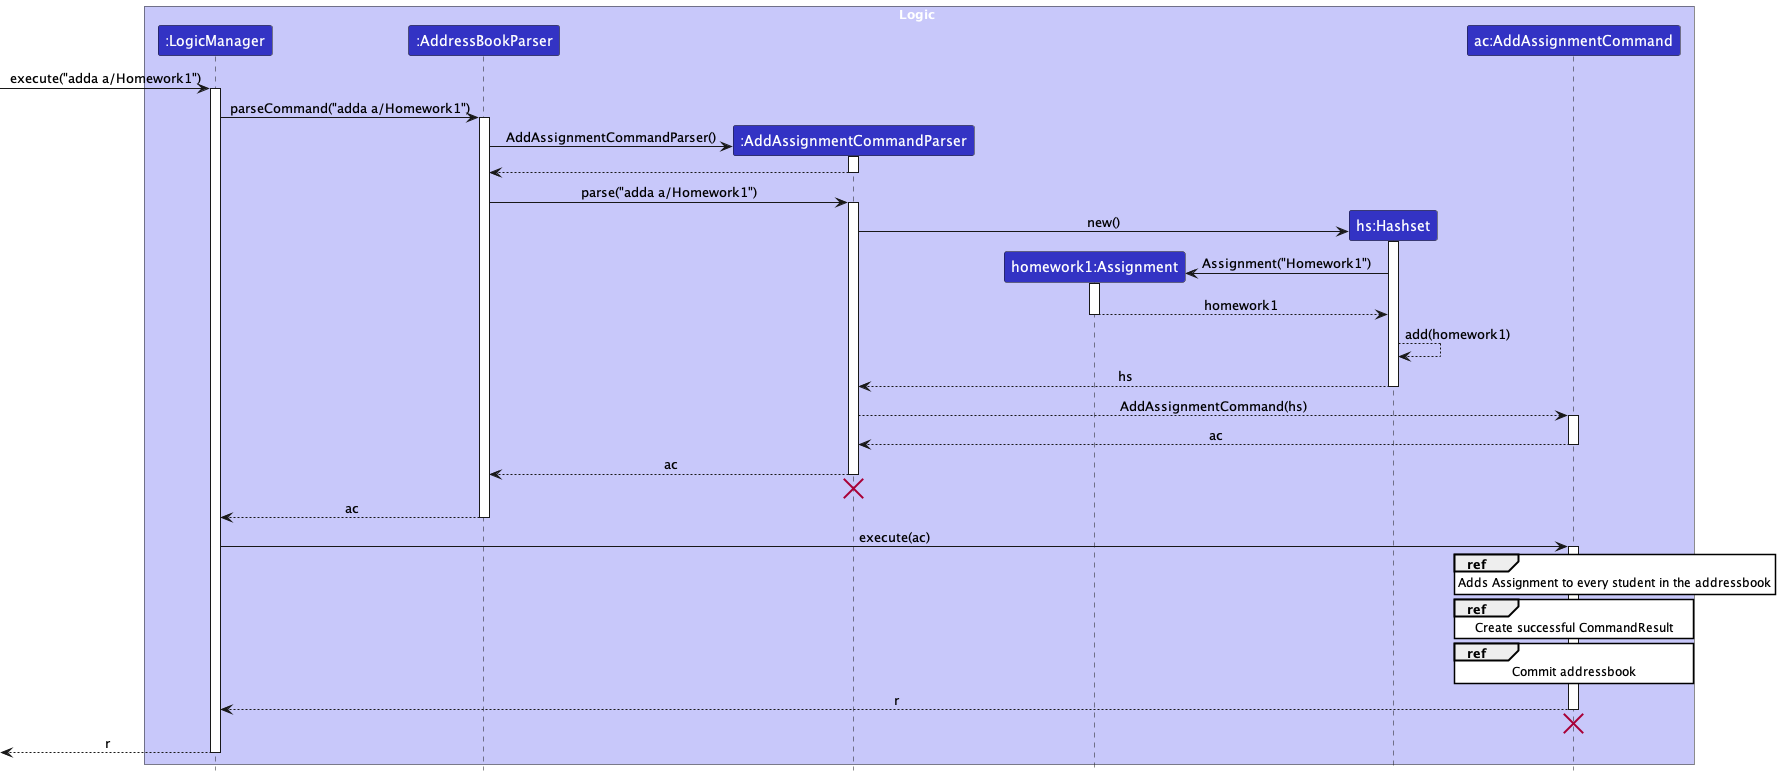

The diagram above was rendered by PlantUML. Its source (embedded in the PNG):
@startuml
!include style.puml
skinparam ArrowFontStyle plain
skinparam sequenceReferenceBackgroundColor white

box Logic LOGIC_COLOR_T1
participant ":LogicManager" as LogicManager LOGIC_COLOR
participant ":AddressBookParser" as AddressBookParser LOGIC_COLOR
participant ":AddAssignmentCommandParser" as AddAssignmentCommandParser LOGIC_COLOR
participant "homework1:Assignment" as Assignment LOGIC_COLOR
participant "hs:Hashset" as Hashset LOGIC_COLOR
participant "ac:AddAssignmentCommand" as AddAssignmentCommand LOGIC_COLOR
end box

[-> LogicManager : execute("adda a/Homework1")
activate LogicManager

LogicManager -> AddressBookParser : parseCommand("adda a/Homework1")
activate AddressBookParser

create AddAssignmentCommandParser
AddressBookParser -> AddAssignmentCommandParser : AddAssignmentCommandParser()
activate AddAssignmentCommandParser

AddAssignmentCommandParser --> AddressBookParser
deactivate AddAssignmentCommandParser

AddressBookParser -> AddAssignmentCommandParser : parse("adda a/Homework1")
activate AddAssignmentCommandParser

create Hashset
AddAssignmentCommandParser -> Hashset : new()
activate Hashset

create Assignment
Hashset -> Assignment : Assignment("Homework1")
activate Assignment
Assignment --> Hashset : homework1
deactivate Assignment

Hashset --> Hashset : add(homework1)
Hashset --> AddAssignmentCommandParser : hs
deactivate Hashset


AddAssignmentCommandParser --> AddAssignmentCommand : AddAssignmentCommand(hs)
activate AddAssignmentCommand
AddAssignmentCommand --> AddAssignmentCommandParser : ac
deactivate AddAssignmentCommand


AddAssignmentCommandParser --> AddressBookParser : ac
deactivate AddAssignmentCommandParser
AddAssignmentCommandParser -[hidden]-> AddressBookParser
destroy AddAssignmentCommandParser

AddressBookParser --> LogicManager : ac
deactivate AddressBookParser

LogicManager -> AddAssignmentCommand : execute(ac)
activate AddAssignmentCommand

ref over AddAssignmentCommand : Adds Assignment to every student in the addressbook

ref over AddAssignmentCommand : Create successful CommandResult

ref over AddAssignmentCommand : Commit addressbook

AddAssignmentCommand --> LogicManager : r
deactivate AddAssignmentCommand
'Hidden arrow to position the destroy marker below the end of the activation bar.
AddAssignmentCommand -[hidden]-> LogicManager
destroy AddAssignmentCommand

[<--LogicManager : r
deactivate LogicManager
@enduml